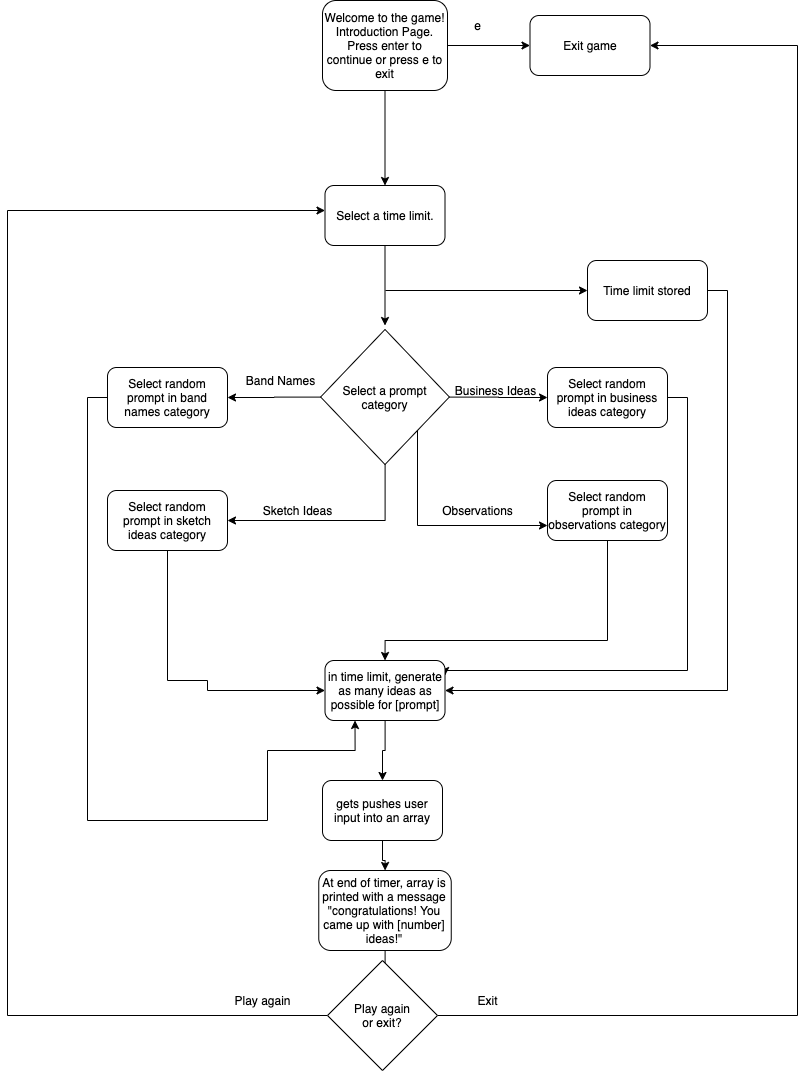

The diagram above was exported from draw.io. Its source (the exported page's mxGraphModel, read from the mxfile embedded in the PNG):
<mxGraphModel dx="1008" dy="946" grid="1" gridSize="10" guides="1" tooltips="1" connect="1" arrows="1" fold="1" page="1" pageScale="1" pageWidth="850" pageHeight="1100" math="0" shadow="0">
  <root>
    <mxCell id="0" />
    <mxCell id="1" parent="0" />
    <mxCell id="ThsQOY2ZnHwUpSiaf6pW-3" value="" style="edgeStyle=orthogonalEdgeStyle;rounded=0;orthogonalLoop=1;jettySize=auto;html=1;" edge="1" parent="1" source="ThsQOY2ZnHwUpSiaf6pW-1" target="ThsQOY2ZnHwUpSiaf6pW-2">
      <mxGeometry relative="1" as="geometry" />
    </mxCell>
    <mxCell id="ThsQOY2ZnHwUpSiaf6pW-5" value="" style="edgeStyle=orthogonalEdgeStyle;rounded=0;orthogonalLoop=1;jettySize=auto;html=1;" edge="1" parent="1" source="ThsQOY2ZnHwUpSiaf6pW-1" target="ThsQOY2ZnHwUpSiaf6pW-4">
      <mxGeometry relative="1" as="geometry" />
    </mxCell>
    <mxCell id="ThsQOY2ZnHwUpSiaf6pW-1" value="Welcome to the game! Introduction Page. Press enter to continue or press e to exit" style="rounded=1;whiteSpace=wrap;html=1;" vertex="1" parent="1">
      <mxGeometry x="365" y="30" width="125" height="90" as="geometry" />
    </mxCell>
    <mxCell id="ThsQOY2ZnHwUpSiaf6pW-9" value="" style="edgeStyle=orthogonalEdgeStyle;rounded=0;orthogonalLoop=1;jettySize=auto;html=1;" edge="1" parent="1" source="ThsQOY2ZnHwUpSiaf6pW-2">
      <mxGeometry relative="1" as="geometry">
        <mxPoint x="427.5" y="355" as="targetPoint" />
      </mxGeometry>
    </mxCell>
    <mxCell id="ThsQOY2ZnHwUpSiaf6pW-2" value="Select a time limit." style="whiteSpace=wrap;html=1;rounded=1;" vertex="1" parent="1">
      <mxGeometry x="367.5" y="215" width="120" height="60" as="geometry" />
    </mxCell>
    <mxCell id="ThsQOY2ZnHwUpSiaf6pW-4" value="Exit game" style="whiteSpace=wrap;html=1;rounded=1;" vertex="1" parent="1">
      <mxGeometry x="572.5" y="45" width="120" height="60" as="geometry" />
    </mxCell>
    <mxCell id="ThsQOY2ZnHwUpSiaf6pW-6" value="e" style="text;html=1;align=center;verticalAlign=middle;resizable=0;points=[];autosize=1;" vertex="1" parent="1">
      <mxGeometry x="510" y="45" width="20" height="20" as="geometry" />
    </mxCell>
    <mxCell id="ThsQOY2ZnHwUpSiaf6pW-11" value="" style="edgeStyle=orthogonalEdgeStyle;rounded=0;orthogonalLoop=1;jettySize=auto;html=1;" edge="1" parent="1" target="ThsQOY2ZnHwUpSiaf6pW-10">
      <mxGeometry relative="1" as="geometry">
        <mxPoint x="428" y="320" as="sourcePoint" />
      </mxGeometry>
    </mxCell>
    <mxCell id="ThsQOY2ZnHwUpSiaf6pW-31" style="edgeStyle=orthogonalEdgeStyle;rounded=0;orthogonalLoop=1;jettySize=auto;html=1;" edge="1" parent="1" source="ThsQOY2ZnHwUpSiaf6pW-10" target="ThsQOY2ZnHwUpSiaf6pW-32">
      <mxGeometry relative="1" as="geometry">
        <mxPoint x="610" y="700" as="targetPoint" />
        <Array as="points">
          <mxPoint x="770" y="320" />
          <mxPoint x="770" y="720" />
        </Array>
      </mxGeometry>
    </mxCell>
    <mxCell id="ThsQOY2ZnHwUpSiaf6pW-10" value="Time limit stored" style="whiteSpace=wrap;html=1;rounded=1;" vertex="1" parent="1">
      <mxGeometry x="630" y="290" width="120" height="60" as="geometry" />
    </mxCell>
    <mxCell id="ThsQOY2ZnHwUpSiaf6pW-19" style="edgeStyle=orthogonalEdgeStyle;rounded=0;orthogonalLoop=1;jettySize=auto;html=1;entryX=1;entryY=0.5;entryDx=0;entryDy=0;" edge="1" parent="1" source="ThsQOY2ZnHwUpSiaf6pW-13" target="ThsQOY2ZnHwUpSiaf6pW-17">
      <mxGeometry relative="1" as="geometry" />
    </mxCell>
    <mxCell id="ThsQOY2ZnHwUpSiaf6pW-22" style="edgeStyle=orthogonalEdgeStyle;rounded=0;orthogonalLoop=1;jettySize=auto;html=1;entryX=1;entryY=0.5;entryDx=0;entryDy=0;" edge="1" parent="1" source="ThsQOY2ZnHwUpSiaf6pW-13" target="ThsQOY2ZnHwUpSiaf6pW-21">
      <mxGeometry relative="1" as="geometry">
        <mxPoint x="380" y="570" as="targetPoint" />
        <Array as="points">
          <mxPoint x="428" y="550" />
        </Array>
      </mxGeometry>
    </mxCell>
    <mxCell id="ThsQOY2ZnHwUpSiaf6pW-26" style="edgeStyle=orthogonalEdgeStyle;rounded=0;orthogonalLoop=1;jettySize=auto;html=1;entryX=0;entryY=0.5;entryDx=0;entryDy=0;" edge="1" parent="1" source="ThsQOY2ZnHwUpSiaf6pW-13" target="ThsQOY2ZnHwUpSiaf6pW-25">
      <mxGeometry relative="1" as="geometry" />
    </mxCell>
    <mxCell id="ThsQOY2ZnHwUpSiaf6pW-29" style="edgeStyle=orthogonalEdgeStyle;rounded=0;orthogonalLoop=1;jettySize=auto;html=1;entryX=0;entryY=0.75;entryDx=0;entryDy=0;" edge="1" parent="1" source="ThsQOY2ZnHwUpSiaf6pW-13" target="ThsQOY2ZnHwUpSiaf6pW-28">
      <mxGeometry relative="1" as="geometry">
        <Array as="points">
          <mxPoint x="460" y="427" />
          <mxPoint x="460" y="555" />
        </Array>
      </mxGeometry>
    </mxCell>
    <mxCell id="ThsQOY2ZnHwUpSiaf6pW-13" value="Select a prompt category" style="rhombus;whiteSpace=wrap;html=1;" vertex="1" parent="1">
      <mxGeometry x="363.13" y="359" width="128.75" height="135" as="geometry" />
    </mxCell>
    <mxCell id="ThsQOY2ZnHwUpSiaf6pW-39" style="edgeStyle=orthogonalEdgeStyle;rounded=0;orthogonalLoop=1;jettySize=auto;html=1;entryX=0.25;entryY=1;entryDx=0;entryDy=0;" edge="1" parent="1" source="ThsQOY2ZnHwUpSiaf6pW-17" target="ThsQOY2ZnHwUpSiaf6pW-32">
      <mxGeometry relative="1" as="geometry">
        <mxPoint x="320" y="780" as="targetPoint" />
        <Array as="points">
          <mxPoint x="130" y="427" />
          <mxPoint x="130" y="850" />
          <mxPoint x="310" y="850" />
          <mxPoint x="310" y="780" />
          <mxPoint x="398" y="780" />
        </Array>
      </mxGeometry>
    </mxCell>
    <mxCell id="ThsQOY2ZnHwUpSiaf6pW-17" value="Select random&lt;br&gt;prompt in band names category" style="rounded=1;whiteSpace=wrap;html=1;" vertex="1" parent="1">
      <mxGeometry x="150" y="397" width="120" height="60" as="geometry" />
    </mxCell>
    <mxCell id="ThsQOY2ZnHwUpSiaf6pW-20" value="Band Names" style="text;html=1;align=center;verticalAlign=middle;resizable=0;points=[];autosize=1;" vertex="1" parent="1">
      <mxGeometry x="283.13" y="400" width="80" height="20" as="geometry" />
    </mxCell>
    <mxCell id="ThsQOY2ZnHwUpSiaf6pW-35" style="edgeStyle=orthogonalEdgeStyle;rounded=0;orthogonalLoop=1;jettySize=auto;html=1;entryX=0;entryY=0.5;entryDx=0;entryDy=0;" edge="1" parent="1" source="ThsQOY2ZnHwUpSiaf6pW-21" target="ThsQOY2ZnHwUpSiaf6pW-32">
      <mxGeometry relative="1" as="geometry">
        <mxPoint x="250" y="730" as="targetPoint" />
        <Array as="points">
          <mxPoint x="210" y="710" />
          <mxPoint x="250" y="710" />
          <mxPoint x="250" y="720" />
        </Array>
      </mxGeometry>
    </mxCell>
    <mxCell id="ThsQOY2ZnHwUpSiaf6pW-21" value="Select random&lt;br&gt;prompt in sketch ideas category" style="rounded=1;whiteSpace=wrap;html=1;" vertex="1" parent="1">
      <mxGeometry x="150" y="520" width="120" height="60" as="geometry" />
    </mxCell>
    <mxCell id="ThsQOY2ZnHwUpSiaf6pW-23" value="Sketch Ideas" style="text;html=1;align=center;verticalAlign=middle;resizable=0;points=[];autosize=1;" vertex="1" parent="1">
      <mxGeometry x="300" y="530" width="80" height="20" as="geometry" />
    </mxCell>
    <mxCell id="ThsQOY2ZnHwUpSiaf6pW-34" style="edgeStyle=orthogonalEdgeStyle;rounded=0;orthogonalLoop=1;jettySize=auto;html=1;entryX=1;entryY=0.25;entryDx=0;entryDy=0;" edge="1" parent="1" source="ThsQOY2ZnHwUpSiaf6pW-25" target="ThsQOY2ZnHwUpSiaf6pW-32">
      <mxGeometry relative="1" as="geometry">
        <mxPoint x="620" y="700" as="targetPoint" />
        <Array as="points">
          <mxPoint x="730" y="427" />
          <mxPoint x="730" y="700" />
          <mxPoint x="488" y="700" />
        </Array>
      </mxGeometry>
    </mxCell>
    <mxCell id="ThsQOY2ZnHwUpSiaf6pW-25" value="Select random&lt;br&gt;prompt in business ideas category" style="rounded=1;whiteSpace=wrap;html=1;" vertex="1" parent="1">
      <mxGeometry x="590" y="397" width="120" height="60" as="geometry" />
    </mxCell>
    <mxCell id="ThsQOY2ZnHwUpSiaf6pW-27" value="Business Ideas" style="text;html=1;align=center;verticalAlign=middle;resizable=0;points=[];autosize=1;" vertex="1" parent="1">
      <mxGeometry x="487.5" y="410" width="100" height="20" as="geometry" />
    </mxCell>
    <mxCell id="ThsQOY2ZnHwUpSiaf6pW-33" style="edgeStyle=orthogonalEdgeStyle;rounded=0;orthogonalLoop=1;jettySize=auto;html=1;entryX=0.5;entryY=0;entryDx=0;entryDy=0;" edge="1" parent="1" source="ThsQOY2ZnHwUpSiaf6pW-28" target="ThsQOY2ZnHwUpSiaf6pW-32">
      <mxGeometry relative="1" as="geometry">
        <mxPoint x="590" y="680" as="targetPoint" />
        <Array as="points">
          <mxPoint x="650" y="670" />
          <mxPoint x="428" y="670" />
        </Array>
      </mxGeometry>
    </mxCell>
    <mxCell id="ThsQOY2ZnHwUpSiaf6pW-28" value="Select random&lt;br&gt;prompt in observations category" style="rounded=1;whiteSpace=wrap;html=1;" vertex="1" parent="1">
      <mxGeometry x="590" y="510" width="120" height="60" as="geometry" />
    </mxCell>
    <mxCell id="ThsQOY2ZnHwUpSiaf6pW-30" value="Observations" style="text;html=1;align=center;verticalAlign=middle;resizable=0;points=[];autosize=1;" vertex="1" parent="1">
      <mxGeometry x="475" y="530" width="90" height="20" as="geometry" />
    </mxCell>
    <mxCell id="ThsQOY2ZnHwUpSiaf6pW-38" value="" style="edgeStyle=orthogonalEdgeStyle;rounded=0;orthogonalLoop=1;jettySize=auto;html=1;" edge="1" parent="1" source="ThsQOY2ZnHwUpSiaf6pW-32" target="ThsQOY2ZnHwUpSiaf6pW-37">
      <mxGeometry relative="1" as="geometry" />
    </mxCell>
    <mxCell id="ThsQOY2ZnHwUpSiaf6pW-32" value="in time limit, generate as many ideas as possible for [prompt]" style="rounded=1;whiteSpace=wrap;html=1;" vertex="1" parent="1">
      <mxGeometry x="367.51" y="690" width="120" height="60" as="geometry" />
    </mxCell>
    <mxCell id="ThsQOY2ZnHwUpSiaf6pW-41" value="" style="edgeStyle=orthogonalEdgeStyle;rounded=0;orthogonalLoop=1;jettySize=auto;html=1;" edge="1" parent="1" source="ThsQOY2ZnHwUpSiaf6pW-37" target="ThsQOY2ZnHwUpSiaf6pW-40">
      <mxGeometry relative="1" as="geometry" />
    </mxCell>
    <mxCell id="ThsQOY2ZnHwUpSiaf6pW-37" value="gets pushes user input into an array" style="whiteSpace=wrap;html=1;rounded=1;" vertex="1" parent="1">
      <mxGeometry x="365" y="810" width="120" height="60" as="geometry" />
    </mxCell>
    <mxCell id="ThsQOY2ZnHwUpSiaf6pW-43" style="edgeStyle=orthogonalEdgeStyle;rounded=0;orthogonalLoop=1;jettySize=auto;html=1;" edge="1" parent="1" source="ThsQOY2ZnHwUpSiaf6pW-40" target="ThsQOY2ZnHwUpSiaf6pW-42">
      <mxGeometry relative="1" as="geometry" />
    </mxCell>
    <mxCell id="ThsQOY2ZnHwUpSiaf6pW-40" value="At end of timer, array is printed with a message &quot;congratulations! You came up with [number] ideas!&quot;" style="whiteSpace=wrap;html=1;rounded=1;" vertex="1" parent="1">
      <mxGeometry x="361.26" y="900" width="132.49" height="80" as="geometry" />
    </mxCell>
    <mxCell id="ThsQOY2ZnHwUpSiaf6pW-44" style="edgeStyle=orthogonalEdgeStyle;rounded=0;orthogonalLoop=1;jettySize=auto;html=1;entryX=1;entryY=0.5;entryDx=0;entryDy=0;" edge="1" parent="1" source="ThsQOY2ZnHwUpSiaf6pW-42" target="ThsQOY2ZnHwUpSiaf6pW-4">
      <mxGeometry relative="1" as="geometry">
        <mxPoint x="790" y="70" as="targetPoint" />
        <Array as="points">
          <mxPoint x="840" y="1045" />
          <mxPoint x="840" y="75" />
        </Array>
      </mxGeometry>
    </mxCell>
    <mxCell id="ThsQOY2ZnHwUpSiaf6pW-46" style="edgeStyle=orthogonalEdgeStyle;rounded=0;orthogonalLoop=1;jettySize=auto;html=1;" edge="1" parent="1" source="ThsQOY2ZnHwUpSiaf6pW-42" target="ThsQOY2ZnHwUpSiaf6pW-2">
      <mxGeometry relative="1" as="geometry">
        <mxPoint x="70" y="240" as="targetPoint" />
        <Array as="points">
          <mxPoint x="50" y="1045" />
          <mxPoint x="50" y="240" />
        </Array>
      </mxGeometry>
    </mxCell>
    <mxCell id="ThsQOY2ZnHwUpSiaf6pW-42" value="Play again&lt;br&gt;or exit?" style="rhombus;whiteSpace=wrap;html=1;" vertex="1" parent="1">
      <mxGeometry x="370" y="990" width="110" height="110" as="geometry" />
    </mxCell>
    <mxCell id="ThsQOY2ZnHwUpSiaf6pW-45" value="Exit" style="text;html=1;align=center;verticalAlign=middle;resizable=0;points=[];autosize=1;" vertex="1" parent="1">
      <mxGeometry x="510" y="1020" width="40" height="20" as="geometry" />
    </mxCell>
    <mxCell id="ThsQOY2ZnHwUpSiaf6pW-47" value="Play again" style="text;html=1;align=center;verticalAlign=middle;resizable=0;points=[];autosize=1;" vertex="1" parent="1">
      <mxGeometry x="270" y="1020" width="70" height="20" as="geometry" />
    </mxCell>
  </root>
</mxGraphModel>